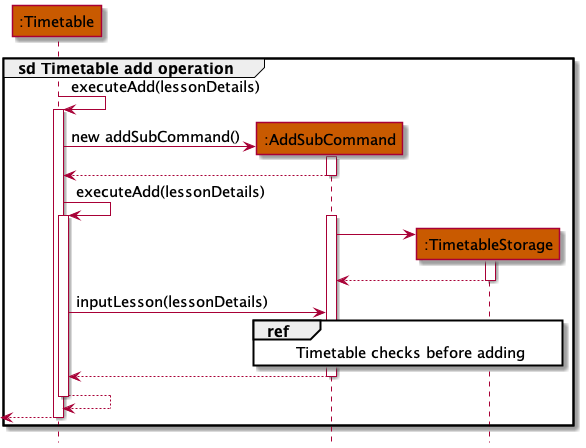

The diagram above was rendered by PlantUML. Its source (embedded in the PNG):
@startuml
'https://plantuml.com/sequence-diagram

hide footbox

!include Style.puml

participant ":Timetable" as table TIMETABLE_COLOR
participant ":AddSubCommand" as subCommand TIMETABLE_COLOR
participant ":TimetableStorage" as storage TIMETABLE_COLOR

group sd Timetable add operation

table -> table : executeAdd(lessonDetails)
activate table
create subCommand
table -> subCommand : new addSubCommand()
activate subCommand

subCommand --> table
deactivate subCommand
table -> table : executeAdd(lessonDetails)
activate table
activate subCommand

create storage
subCommand -> storage
activate storage

storage --> subCommand
deactivate storage

table -> subCommand : inputLesson(lessonDetails)
ref over subCommand, storage : Timetable checks before adding
deactivate storage

subCommand --> table
deactivate subCommand
table --> table
deactivate table

table -->[
deactivate table
end


@enduml